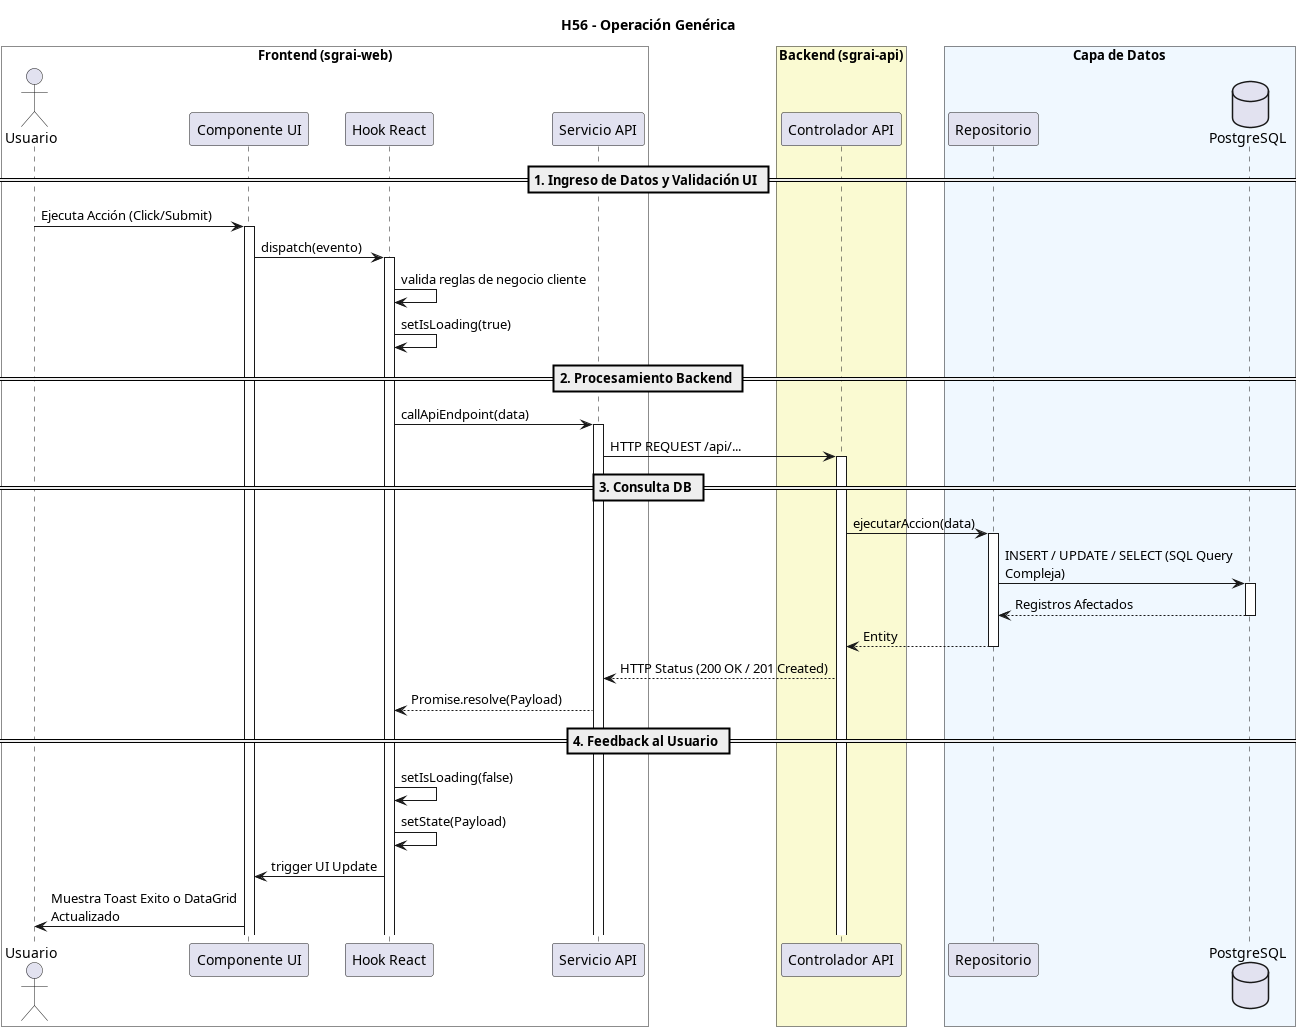

The diagram above was rendered by PlantUML. Its source (embedded in the PNG):
@startuml
title H56 - Operación Genérica
skinparam maxMessageSize 250

box "Frontend (sgrai-web)" #White
actor "Usuario" as user
participant "Componente UI" as view
participant "Hook React" as hook
participant "Servicio API" as service
end box

box "Backend (sgrai-api)" #LightGoldenRodYellow
participant "Controlador API" as controller
end box

box "Capa de Datos" #F0F8FF
participant "Repositorio" as repository
database "PostgreSQL" as db
end box

== 1. Ingreso de Datos y Validación UI ==
user -> view ++: Ejecuta Acción (Click/Submit)
view -> hook ++: dispatch(evento)
hook -> hook: valida reglas de negocio cliente
hook -> hook: setIsLoading(true)

== 2. Procesamiento Backend ==
hook -> service ++: callApiEndpoint(data)
service -> controller ++: HTTP REQUEST /api/...

== 3. Consulta DB ==
controller -> repository ++: ejecutarAccion(data)
repository -> db ++: INSERT / UPDATE / SELECT (SQL Query Compleja)
return Registros Afectados
return Entity
controller --> service: HTTP Status (200 OK / 201 Created)
service --> hook: Promise.resolve(Payload)

== 4. Feedback al Usuario ==
hook -> hook: setIsLoading(false)
hook -> hook: setState(Payload)
hook -> view: trigger UI Update
view -> user: Muestra Toast Exito o DataGrid Actualizado
@enduml